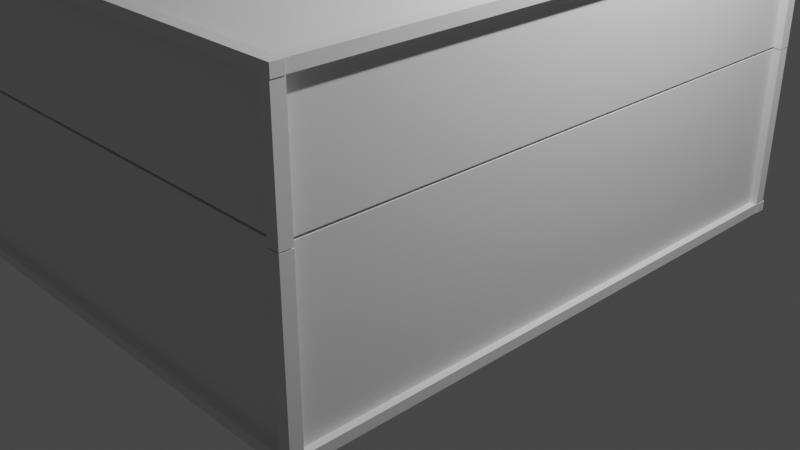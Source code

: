 # Source: cofre.blend  (saved by Blender 3.4.6; exported with 4.5.12 LTS)
import bpy
from mathutils import Matrix  # noqa: F401  (used for matrix-valued properties, if any)

bpy.ops.wm.read_factory_settings(use_empty=True)
scene = bpy.context.scene
scene.name = 'Scene'

# ---- collections
col_collection = bpy.data.collections.new('Collection'); scene.collection.children.link(col_collection)

# ---- world
world_world = bpy.data.worlds.new('World'); scene.world = world_world
world_world.use_nodes = True; world_world.node_tree.nodes.clear()
_N = world_world.node_tree.nodes; _L = world_world.node_tree.links
n0 = _N.new('ShaderNodeOutputWorld'); n0.name = 'World Output'; n0.location = (300, 300)
n1 = _N.new('ShaderNodeBackground'); n1.name = 'Background'; n1.location = (10, 300)
n1.inputs[0].default_value = (0.05088, 0.05088, 0.05088, 1.0)
_L.new(n1.outputs[0], n0.inputs[0])
n0.is_active_output = True
world_world.color = (0.05088, 0.05088, 0.05088)
world_world.use_sun_shadow = False
world_world.sun_shadow_jitter_overblur = 0.0

# ---- cameras
cam_camera = bpy.data.cameras.new('Camera')
cam_camera.clip_end = 100.0
cam_camera.ortho_scale = 7.314

# ---- lights
light_light = bpy.data.lights.new('Light', 'POINT')
light_light.transmission_factor = 0.0
light_light.energy = 1000.0
light_light.shadow_soft_size = 0.1
light_light.shadow_maximum_resolution = 0.006
light_light.use_absolute_resolution = True

# ---- meshes
me_cubo = bpy.data.meshes.new('Cubo')
me_cubo.from_pydata([(-2.435, -3.028, -0.5838), (-2.435, -3.028, 0.5838), (-2.435, 3.028, -0.5838), (-2.435, 3.028, 0.5838), (2.435, -3.028, -0.5838), (2.435, -3.028, 0.5838), (2.435, 3.028, -0.5838), (2.435, 3.028, 0.5838)], [], [(0, 1, 3, 2), (2, 3, 7, 6), (6, 7, 5, 4), (4, 5, 1, 0), (2, 6, 4, 0), (7, 3, 1, 5)])
_uv = me_cubo.uv_layers.new(name='MapaUV')
_uv.uv.foreach_set('vector', [0.375, 0.0, 0.625, 0.0, 0.625, 0.25, 0.375, 0.25, 0.375, 0.25, 0.625, 0.25, 0.625, 0.5, 0.375, 0.5, 0.375, 0.5, 0.625, 0.5, 0.625, 0.75, 0.375, 0.75, 0.375, 0.75, 0.625, 0.75, 0.625, 1.0, 0.375, 1.0, 0.125, 0.5, 0.375, 0.5, 0.375, 0.75, 0.125, 0.75, 0.625, 0.5, 0.875, 0.5, 0.875, 0.75, 0.625, 0.75])
me_cubo.update()
me_cubo_005 = bpy.data.meshes.new('Cubo.005')
me_cubo_005.from_pydata([(-0.05943, -0.0612, -0.8716), (-0.05943, -0.0612, 0.8716), (-0.05943, 0.0612, -0.8716), (-0.05943, 0.0612, 0.8716), (0.05943, -0.0612, -0.8716), (0.05943, -0.0612, 0.8716), (0.05943, 0.0612, -0.8716), (0.05943, 0.0612, 0.8716), (-0.07495, -6.156, -0.8716), (-0.07495, -6.156, 0.8716), (-0.07495, -6.033, -0.8716), (-0.07495, -6.033, 0.8716), (0.04391, -6.156, -0.8716), (0.04391, -6.156, 0.8716), (0.04391, -6.033, -0.8716), (0.04391, -6.033, 0.8716), (-4.984, -6.156, -0.8716), (-4.984, -6.156, 0.8716), (-4.984, -6.033, -0.8716), (-4.984, -6.033, 0.8716), (-4.865, -6.156, -0.8716), (-4.865, -6.156, 0.8716), (-4.865, -6.033, -0.8716), (-4.865, -6.033, 0.8716), (-4.984, -0.0612, -0.8716), (-4.984, -0.0612, 0.8716), (-4.984, 0.0612, -0.8716), (-4.984, 0.0612, 0.8716), (-4.865, -0.0612, -0.8716), (-4.865, -0.0612, 0.8716), (-4.865, 0.0612, -0.8716), (-4.865, 0.0612, 0.8716), (-0.05943, -6.147, -0.9732), (-0.05943, -6.147, -0.8196), (-0.05943, 0.05777, -0.9732), (-0.05943, 0.05777, -0.8196), (0.05943, -6.147, -0.9732), (0.05943, -6.147, -0.8196), (0.05943, 0.05777, -0.9732), (0.05943, 0.05777, -0.8196), (-4.98, -6.147, -0.9732), (-4.98, -6.147, -0.8196), (-4.98, 0.05777, -0.9732), (-4.98, 0.05777, -0.8196), (-4.861, -6.147, -0.9732), (-4.861, -6.147, -0.8196), (-4.861, 0.05777, -0.9732), (-4.861, 0.05777, -0.8196), (-4.963, 0.06133, -0.9732), (-4.963, 0.06133, -0.8196), (0.06589, 0.06133, -0.9733), (0.06589, 0.06133, -0.8196), (-4.963, -0.05753, -0.9732), (-4.963, -0.05753, -0.8196), (0.06589, -0.05753, -0.9733), (0.06589, -0.05753, -0.8196), (-4.963, -6.038, -0.9732), (-4.963, -6.038, -0.8196), (0.06589, -6.038, -0.9733), (0.06589, -6.038, -0.8196), (-4.963, -6.157, -0.9732), (-4.963, -6.157, -0.8196), (0.06589, -6.157, -0.9733), (0.06589, -6.157, -0.8196), (-4.901, -0.02452, 0.8524), (-4.901, -0.02452, -0.8394), (-4.901, -6.081, 0.8524), (-4.901, -6.081, -0.8394), (-0.03133, -0.02452, 0.8524), (-0.03133, -0.02452, -0.8394), (-0.03133, -6.081, 0.8524), (-0.03133, -6.081, -0.8394)], [], [(0, 1, 3, 2), (2, 3, 7, 6), (6, 7, 5, 4), (4, 5, 1, 0), (2, 6, 4, 0), (7, 3, 1, 5), (8, 9, 11, 10), (10, 11, 15, 14), (14, 15, 13, 12), (12, 13, 9, 8), (10, 14, 12, 8), (15, 11, 9, 13), (16, 17, 19, 18), (18, 19, 23, 22), (22, 23, 21, 20), (20, 21, 17, 16), (18, 22, 20, 16), (23, 19, 17, 21), (24, 25, 27, 26), (26, 27, 31, 30), (30, 31, 29, 28), (28, 29, 25, 24), (26, 30, 28, 24), (31, 27, 25, 29), (32, 33, 35, 34), (34, 35, 39, 38), (38, 39, 37, 36), (36, 37, 33, 32), (34, 38, 36, 32), (39, 35, 33, 37), (40, 41, 43, 42), (42, 43, 47, 46), (46, 47, 45, 44), (44, 45, 41, 40), (42, 46, 44, 40), (47, 43, 41, 45), (48, 49, 51, 50), (50, 51, 55, 54), (54, 55, 53, 52), (52, 53, 49, 48), (50, 54, 52, 48), (55, 51, 49, 53), (56, 57, 59, 58), (58, 59, 63, 62), (62, 63, 61, 60), (60, 61, 57, 56), (58, 62, 60, 56), (63, 59, 57, 61), (64, 65, 67, 66), (66, 67, 71, 70), (70, 71, 69, 68), (68, 69, 65, 64), (66, 70, 68, 64), (71, 67, 65, 69)])
_uv = me_cubo_005.uv_layers.new(name='MapaUV')
_uv.uv.foreach_set('vector', [0.375, 0.0, 0.625, 0.0, 0.625, 0.25, 0.375, 0.25, 0.375, 0.25, 0.625, 0.25, 0.625, 0.5, 0.375, 0.5, 0.375, 0.5, 0.625, 0.5, 0.625, 0.75, 0.375, 0.75, 0.375, 0.75, 0.625, 0.75, 0.625, 1.0, 0.375, 1.0, 0.125, 0.5, 0.375, 0.5, 0.375, 0.75, 0.125, 0.75, 0.625, 0.5, 0.875, 0.5, 0.875, 0.75, 0.625, 0.75, 0.375, 0.0, 0.625, 0.0, 0.625, 0.25, 0.375, 0.25, 0.375, 0.25, 0.625, 0.25, 0.625, 0.5, 0.375, 0.5, 0.375, 0.5, 0.625, 0.5, 0.625, 0.75, 0.375, 0.75, 0.375, 0.75, 0.625, 0.75, 0.625, 1.0, 0.375, 1.0, 0.125, 0.5, 0.375, 0.5, 0.375, 0.75, 0.125, 0.75, 0.625, 0.5, 0.875, 0.5, 0.875, 0.75, 0.625, 0.75, 0.375, 0.0, 0.625, 0.0, 0.625, 0.25, 0.375, 0.25, 0.375, 0.25, 0.625, 0.25, 0.625, 0.5, 0.375, 0.5, 0.375, 0.5, 0.625, 0.5, 0.625, 0.75, 0.375, 0.75, 0.375, 0.75, 0.625, 0.75, 0.625, 1.0, 0.375, 1.0, 0.125, 0.5, 0.375, 0.5, 0.375, 0.75, 0.125, 0.75, 0.625, 0.5, 0.875, 0.5, 0.875, 0.75, 0.625, 0.75, 0.375, 0.0, 0.625, 0.0, 0.625, 0.25, 0.375, 0.25, 0.375, 0.25, 0.625, 0.25, 0.625, 0.5, 0.375, 0.5, 0.375, 0.5, 0.625, 0.5, 0.625, 0.75, 0.375, 0.75, 0.375, 0.75, 0.625, 0.75, 0.625, 1.0, 0.375, 1.0, 0.125, 0.5, 0.375, 0.5, 0.375, 0.75, 0.125, 0.75, 0.625, 0.5, 0.875, 0.5, 0.875, 0.75, 0.625, 0.75, 0.375, 0.0, 0.625, 0.0, 0.625, 0.25, 0.375, 0.25, 0.375, 0.25, 0.625, 0.25, 0.625, 0.5, 0.375, 0.5, 0.375, 0.5, 0.625, 0.5, 0.625, 0.75, 0.375, 0.75, 0.375, 0.75, 0.625, 0.75, 0.625, 1.0, 0.375, 1.0, 0.125, 0.5, 0.375, 0.5, 0.375, 0.75, 0.125, 0.75, 0.625, 0.5, 0.875, 0.5, 0.875, 0.75, 0.625, 0.75, 0.375, 0.0, 0.625, 0.0, 0.625, 0.25, 0.375, 0.25, 0.375, 0.25, 0.625, 0.25, 0.625, 0.5, 0.375, 0.5, 0.375, 0.5, 0.625, 0.5, 0.625, 0.75, 0.375, 0.75, 0.375, 0.75, 0.625, 0.75, 0.625, 1.0, 0.375, 1.0, 0.125, 0.5, 0.375, 0.5, 0.375, 0.75, 0.125, 0.75, 0.625, 0.5, 0.875, 0.5, 0.875, 0.75, 0.625, 0.75, 0.375, 0.0, 0.625, 0.0, 0.625, 0.25, 0.375, 0.25, 0.375, 0.25, 0.625, 0.25, 0.625, 0.5, 0.375, 0.5, 0.375, 0.5, 0.625, 0.5, 0.625, 0.75, 0.375, 0.75, 0.375, 0.75, 0.625, 0.75, 0.625, 1.0, 0.375, 1.0, 0.125, 0.5, 0.375, 0.5, 0.375, 0.75, 0.125, 0.75, 0.625, 0.5, 0.875, 0.5, 0.875, 0.75, 0.625, 0.75, 0.375, 0.0, 0.625, 0.0, 0.625, 0.25, 0.375, 0.25, 0.375, 0.25, 0.625, 0.25, 0.625, 0.5, 0.375, 0.5, 0.375, 0.5, 0.625, 0.5, 0.625, 0.75, 0.375, 0.75, 0.375, 0.75, 0.625, 0.75, 0.625, 1.0, 0.375, 1.0, 0.125, 0.5, 0.375, 0.5, 0.375, 0.75, 0.125, 0.75, 0.625, 0.5, 0.875, 0.5, 0.875, 0.75, 0.625, 0.75, 0.375, 0.0, 0.625, 0.0, 0.625, 0.25, 0.375, 0.25, 0.375, 0.25, 0.625, 0.25, 0.625, 0.5, 0.375, 0.5, 0.375, 0.5, 0.625, 0.5, 0.625, 0.75, 0.375, 0.75, 0.375, 0.75, 0.625, 0.75, 0.625, 1.0, 0.375, 1.0, 0.125, 0.5, 0.375, 0.5, 0.375, 0.75, 0.125, 0.75, 0.625, 0.5, 0.875, 0.5, 0.875, 0.75, 0.625, 0.75])
me_cubo_005.update()
me_cubo_016 = bpy.data.meshes.new('Cubo.016')
me_cubo_016.from_pydata([(-0.05943, -0.0612, -0.8716), (-0.05943, -0.0612, 0.8716), (-0.05943, 0.0612, -0.8716), (-0.05943, 0.0612, 0.8716), (0.05943, -0.0612, -0.8716), (0.05943, -0.0612, 0.8716), (0.05943, 0.0612, -0.8716), (0.05943, 0.0612, 0.8716), (0.03844, 0.05822, -28.52), (0.03843, 0.05822, 0.7977), (-0.08396, 0.05822, -28.52), (-0.08396, 0.05822, 0.7977), (0.03844, 0.06111, -28.52), (0.03843, 0.06111, 0.7977), (-0.08396, 0.06111, -28.52), (-0.08396, 0.06111, 0.7977), (-6.056, 0.05859, -28.53), (-6.056, 0.05859, 0.7882), (-6.179, 0.05859, -28.53), (-6.179, 0.05859, 0.7882), (-6.056, 0.06149, -28.53), (-6.056, 0.06149, 0.7882), (-6.179, 0.06149, -28.53), (-6.179, 0.06149, 0.7882), (-6.056, -0.06123, -28.52), (-6.056, -0.06123, 0.7967), (-6.179, -0.06123, -28.52), (-6.179, -0.06123, 0.7967), (-6.056, -0.05834, -28.52), (-6.056, -0.05834, 0.7967), (-6.179, -0.05834, -28.52), (-6.179, -0.05834, 0.7967), (0.03844, -0.06123, -28.55), (0.03843, -0.06123, 0.7736), (-0.08396, -0.06123, -28.55), (-0.08396, -0.06123, 0.7736), (0.03844, -0.05834, -28.55), (0.03843, -0.05834, 0.7736), (-0.08396, -0.05834, -28.55), (-0.08396, -0.05834, 0.7736), (0.03016, -0.06112, -0.8716), (0.03016, -0.06112, 0.8716), (-6.175, -0.06112, -0.8716), (-6.175, -0.06112, 0.8716), (0.03016, -0.05823, -0.8716), (0.03016, -0.05823, 0.8716), (-6.175, -0.05823, -0.8716), (-6.175, -0.05823, 0.8716), (0.03016, 0.05816, -0.8716), (0.03016, 0.05816, 0.8716), (-6.175, 0.05816, -0.8716), (-6.175, 0.05816, 0.8716), (0.03016, 0.06105, -0.8716), (0.03016, 0.06105, 0.8716), (-6.175, 0.06105, -0.8716), (-6.175, 0.06105, 0.8716), (-6.18, -0.0612, -0.8716), (-6.18, -0.0612, 0.8716), (-6.18, 0.0612, -0.8716), (-6.18, 0.0612, 0.8716), (-6.061, -0.0612, -0.8716), (-6.061, -0.0612, 0.8716), (-6.061, 0.0612, -0.8716), (-6.061, 0.0612, 0.8716)], [], [(0, 1, 3, 2), (2, 3, 7, 6), (6, 7, 5, 4), (4, 5, 1, 0), (2, 6, 4, 0), (7, 3, 1, 5), (8, 9, 11, 10), (10, 11, 15, 14), (14, 15, 13, 12), (12, 13, 9, 8), (10, 14, 12, 8), (15, 11, 9, 13), (16, 17, 19, 18), (18, 19, 23, 22), (22, 23, 21, 20), (20, 21, 17, 16), (18, 22, 20, 16), (23, 19, 17, 21), (24, 25, 27, 26), (26, 27, 31, 30), (30, 31, 29, 28), (28, 29, 25, 24), (26, 30, 28, 24), (31, 27, 25, 29), (32, 33, 35, 34), (34, 35, 39, 38), (38, 39, 37, 36), (36, 37, 33, 32), (34, 38, 36, 32), (39, 35, 33, 37), (40, 41, 43, 42), (42, 43, 47, 46), (46, 47, 45, 44), (44, 45, 41, 40), (42, 46, 44, 40), (47, 43, 41, 45), (48, 49, 51, 50), (50, 51, 55, 54), (54, 55, 53, 52), (52, 53, 49, 48), (50, 54, 52, 48), (55, 51, 49, 53), (56, 57, 59, 58), (58, 59, 63, 62), (62, 63, 61, 60), (60, 61, 57, 56), (58, 62, 60, 56), (63, 59, 57, 61)])
_uv = me_cubo_016.uv_layers.new(name='MapaUV')
_uv.uv.foreach_set('vector', [0.375, 0.0, 0.625, 0.0, 0.625, 0.25, 0.375, 0.25, 0.375, 0.25, 0.625, 0.25, 0.625, 0.5, 0.375, 0.5, 0.375, 0.5, 0.625, 0.5, 0.625, 0.75, 0.375, 0.75, 0.375, 0.75, 0.625, 0.75, 0.625, 1.0, 0.375, 1.0, 0.125, 0.5, 0.375, 0.5, 0.375, 0.75, 0.125, 0.75, 0.625, 0.5, 0.875, 0.5, 0.875, 0.75, 0.625, 0.75, 0.375, 0.0, 0.625, 0.0, 0.625, 0.25, 0.375, 0.25, 0.375, 0.25, 0.625, 0.25, 0.625, 0.5, 0.375, 0.5, 0.375, 0.5, 0.625, 0.5, 0.625, 0.75, 0.375, 0.75, 0.375, 0.75, 0.625, 0.75, 0.625, 1.0, 0.375, 1.0, 0.125, 0.5, 0.375, 0.5, 0.375, 0.75, 0.125, 0.75, 0.625, 0.5, 0.875, 0.5, 0.875, 0.75, 0.625, 0.75, 0.375, 0.0, 0.625, 0.0, 0.625, 0.25, 0.375, 0.25, 0.375, 0.25, 0.625, 0.25, 0.625, 0.5, 0.375, 0.5, 0.375, 0.5, 0.625, 0.5, 0.625, 0.75, 0.375, 0.75, 0.375, 0.75, 0.625, 0.75, 0.625, 1.0, 0.375, 1.0, 0.125, 0.5, 0.375, 0.5, 0.375, 0.75, 0.125, 0.75, 0.625, 0.5, 0.875, 0.5, 0.875, 0.75, 0.625, 0.75, 0.375, 0.0, 0.625, 0.0, 0.625, 0.25, 0.375, 0.25, 0.375, 0.25, 0.625, 0.25, 0.625, 0.5, 0.375, 0.5, 0.375, 0.5, 0.625, 0.5, 0.625, 0.75, 0.375, 0.75, 0.375, 0.75, 0.625, 0.75, 0.625, 1.0, 0.375, 1.0, 0.125, 0.5, 0.375, 0.5, 0.375, 0.75, 0.125, 0.75, 0.625, 0.5, 0.875, 0.5, 0.875, 0.75, 0.625, 0.75, 0.375, 0.0, 0.625, 0.0, 0.625, 0.25, 0.375, 0.25, 0.375, 0.25, 0.625, 0.25, 0.625, 0.5, 0.375, 0.5, 0.375, 0.5, 0.625, 0.5, 0.625, 0.75, 0.375, 0.75, 0.375, 0.75, 0.625, 0.75, 0.625, 1.0, 0.375, 1.0, 0.125, 0.5, 0.375, 0.5, 0.375, 0.75, 0.125, 0.75, 0.625, 0.5, 0.875, 0.5, 0.875, 0.75, 0.625, 0.75, 0.375, 0.0, 0.625, 0.0, 0.625, 0.25, 0.375, 0.25, 0.375, 0.25, 0.625, 0.25, 0.625, 0.5, 0.375, 0.5, 0.375, 0.5, 0.625, 0.5, 0.625, 0.75, 0.375, 0.75, 0.375, 0.75, 0.625, 0.75, 0.625, 1.0, 0.375, 1.0, 0.125, 0.5, 0.375, 0.5, 0.375, 0.75, 0.125, 0.75, 0.625, 0.5, 0.875, 0.5, 0.875, 0.75, 0.625, 0.75, 0.375, 0.0, 0.625, 0.0, 0.625, 0.25, 0.375, 0.25, 0.375, 0.25, 0.625, 0.25, 0.625, 0.5, 0.375, 0.5, 0.375, 0.5, 0.625, 0.5, 0.625, 0.75, 0.375, 0.75, 0.375, 0.75, 0.625, 0.75, 0.625, 1.0, 0.375, 1.0, 0.125, 0.5, 0.375, 0.5, 0.375, 0.75, 0.125, 0.75, 0.625, 0.5, 0.875, 0.5, 0.875, 0.75, 0.625, 0.75, 0.375, 0.0, 0.625, 0.0, 0.625, 0.25, 0.375, 0.25, 0.375, 0.25, 0.625, 0.25, 0.625, 0.5, 0.375, 0.5, 0.375, 0.5, 0.625, 0.5, 0.625, 0.75, 0.375, 0.75, 0.375, 0.75, 0.625, 0.75, 0.625, 1.0, 0.375, 1.0, 0.125, 0.5, 0.375, 0.5, 0.375, 0.75, 0.125, 0.75, 0.625, 0.5, 0.875, 0.5, 0.875, 0.75, 0.625, 0.75])
me_cubo_016.update()

# ---- objects
ob_light = bpy.data.objects.new('Light', light_light)
ob_camera = bpy.data.objects.new('Camera', cam_camera)
ob_cubo = bpy.data.objects.new('Cubo', me_cubo)
ob_cubo_005 = bpy.data.objects.new('Cubo.005', me_cubo_005)
ob_cubo_003 = bpy.data.objects.new('Cubo.003', me_cubo_016)

# ---- transforms, parenting, visibility, modifiers, constraints
ob_light.location = (4.076, 1.005, 5.904)
ob_light.rotation_euler = (0.6503, 0.05522, 1.866)
ob_light.lock_rotations_4d = False
ob_light.empty_display_type = 'ARROWS'
ob_light.color = (0.0, 0.0, 0.0, 0.0)
ob_light.lineart.crease_threshold = 0.0
ob_camera.location = (7.359, -6.926, 4.958)
ob_camera.rotation_euler = (1.109, 0.0, 0.8149)
ob_camera.lock_rotations_4d = False
ob_camera.empty_display_type = 'ARROWS'
ob_camera.color = (0.0, 0.0, 0.0, 0.0)
ob_camera.display_type = 'WIRE'
ob_camera.lineart.crease_threshold = 0.0
ob_cubo.location = (-0.1503, -0.155, 0.8537)
ob_cubo.scale = (1.0, 1.0, 1.441)
ob_cubo_005.location = (2.316, -3.208, 2.295)
ob_cubo_005.rotation_euler = (-3.142, -0.0, 0.0)
ob_cubo_005.scale = (1.0, 1.0, 0.6744)
ob_cubo_003.location = (-0.1518, 2.909, 0.0)
ob_cubo_003.rotation_euler = (-3.142, -0.0, 1.571)
ob_cubo_003.scale = (1.0, 41.1, 0.05946)

# ---- collection membership
col_collection.objects.link(ob_light)
col_collection.objects.link(ob_camera)
col_collection.objects.link(ob_cubo)
col_collection.objects.link(ob_cubo_005)
col_collection.objects.link(ob_cubo_003)

# ---- scene / render settings (as saved in the file)
scene.camera = ob_camera
scene.frame_start = 1; scene.frame_end = 250; scene.frame_set(1)
scene.render.engine = 'BLENDER_EEVEE_NEXT'
scene.cycles.sampling_pattern = 'TABULATED_SOBOL'
scene.cycles.use_light_tree = False
scene.view_settings.view_transform = 'Filmic'
bpy.context.view_layer.update()
